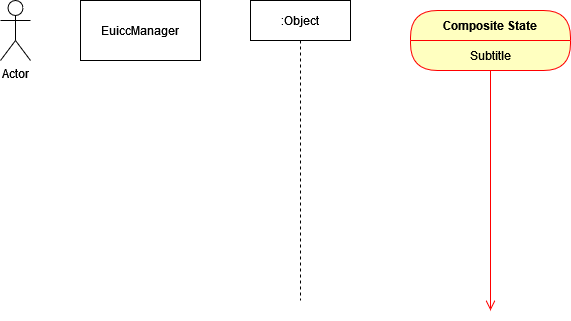

The diagram above was exported from draw.io. Its source (the exported page's mxGraphModel, read from the mxfile embedded in the PNG):
<mxGraphModel dx="1434" dy="754" grid="1" gridSize="10" guides="1" tooltips="1" connect="1" arrows="1" fold="1" page="1" pageScale="1" pageWidth="827" pageHeight="1169" math="0" shadow="0">
  <root>
    <mxCell id="0" />
    <mxCell id="1" parent="0" />
    <mxCell id="cWJ5jjtVlLpWxmGfM1dQ-1" value="EuiccManager" style="rounded=0;whiteSpace=wrap;html=1;" parent="1" vertex="1">
      <mxGeometry x="210" y="210" width="120" height="60" as="geometry" />
    </mxCell>
    <mxCell id="9mAyudJ5EY9VxVcso2qo-1" value=":Object" style="shape=umlLifeline;perimeter=lifelinePerimeter;whiteSpace=wrap;html=1;container=1;dropTarget=0;collapsible=0;recursiveResize=0;outlineConnect=0;portConstraint=eastwest;newEdgeStyle={&quot;curved&quot;:0,&quot;rounded&quot;:0};" vertex="1" parent="1">
      <mxGeometry x="380" y="210" width="100" height="300" as="geometry" />
    </mxCell>
    <mxCell id="9mAyudJ5EY9VxVcso2qo-2" value="Composite State" style="swimlane;fontStyle=1;align=center;verticalAlign=middle;childLayout=stackLayout;horizontal=1;startSize=30;horizontalStack=0;resizeParent=0;resizeLast=1;container=0;fontColor=#000000;collapsible=0;rounded=1;arcSize=30;strokeColor=#ff0000;fillColor=#ffffc0;swimlaneFillColor=#ffffc0;dropTarget=0;" vertex="1" parent="1">
      <mxGeometry x="540" y="220" width="160" height="60" as="geometry" />
    </mxCell>
    <mxCell id="9mAyudJ5EY9VxVcso2qo-3" value="Subtitle" style="text;html=1;strokeColor=none;fillColor=none;align=center;verticalAlign=middle;spacingLeft=4;spacingRight=4;whiteSpace=wrap;overflow=hidden;rotatable=0;fontColor=#000000;" vertex="1" parent="9mAyudJ5EY9VxVcso2qo-2">
      <mxGeometry y="30" width="160" height="30" as="geometry" />
    </mxCell>
    <mxCell id="9mAyudJ5EY9VxVcso2qo-4" value="" style="edgeStyle=orthogonalEdgeStyle;html=1;verticalAlign=bottom;endArrow=open;endSize=8;strokeColor=#ff0000;rounded=0;" edge="1" source="9mAyudJ5EY9VxVcso2qo-2" parent="1">
      <mxGeometry relative="1" as="geometry">
        <mxPoint x="620" y="520" as="targetPoint" />
      </mxGeometry>
    </mxCell>
    <mxCell id="9mAyudJ5EY9VxVcso2qo-5" value="Actor" style="shape=umlActor;verticalLabelPosition=bottom;verticalAlign=top;html=1;" vertex="1" parent="1">
      <mxGeometry x="130" y="210" width="30" height="60" as="geometry" />
    </mxCell>
  </root>
</mxGraphModel>